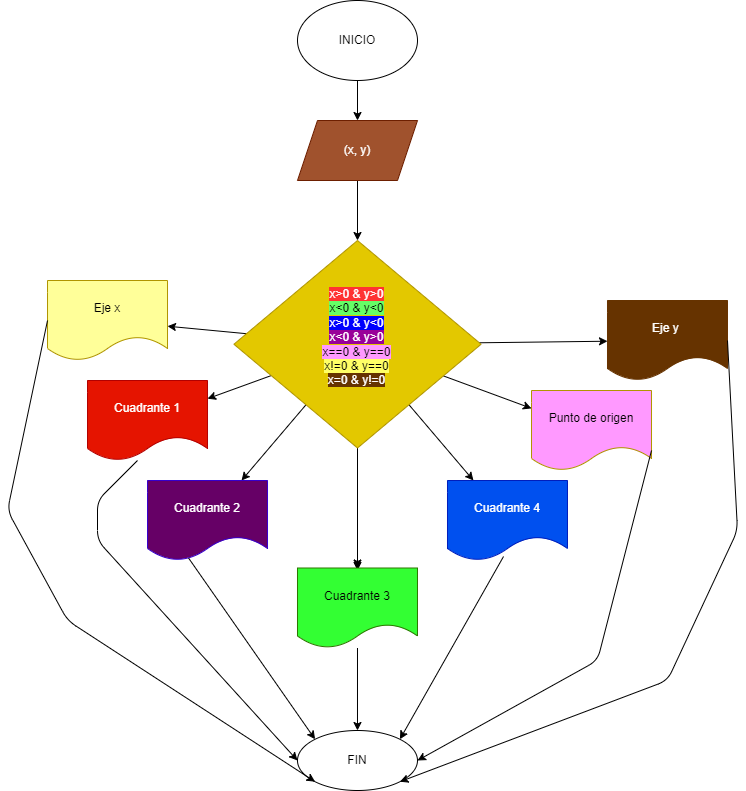

The diagram above was exported from draw.io. Its source (the exported page's mxGraphModel, read from the mxfile embedded in the PNG):
<mxGraphModel dx="1220" dy="360" grid="1" gridSize="10" guides="1" tooltips="1" connect="1" arrows="1" fold="1" page="1" pageScale="1" pageWidth="827" pageHeight="1169" math="0" shadow="0">
  <root>
    <mxCell id="0" />
    <mxCell id="1" parent="0" />
    <mxCell id="4" value="" style="edgeStyle=none;html=1;" parent="1" source="2" target="3" edge="1">
      <mxGeometry relative="1" as="geometry" />
    </mxCell>
    <mxCell id="2" value="INICIO" style="ellipse;whiteSpace=wrap;html=1;" parent="1" vertex="1">
      <mxGeometry x="60" y="40" width="120" height="80" as="geometry" />
    </mxCell>
    <mxCell id="6" value="" style="edgeStyle=none;html=1;" parent="1" source="3" target="5" edge="1">
      <mxGeometry relative="1" as="geometry" />
    </mxCell>
    <mxCell id="3" value="(x, y)" style="shape=parallelogram;perimeter=parallelogramPerimeter;whiteSpace=wrap;html=1;fixedSize=1;fillColor=#a0522d;fontColor=#ffffff;strokeColor=#6D1F00;" parent="1" vertex="1">
      <mxGeometry x="60" y="160" width="120" height="60" as="geometry" />
    </mxCell>
    <mxCell id="10" value="" style="edgeStyle=none;html=1;" parent="1" source="5" edge="1">
      <mxGeometry relative="1" as="geometry">
        <mxPoint x="119.99925000000007" y="610" as="targetPoint" />
      </mxGeometry>
    </mxCell>
    <mxCell id="15" value="" style="edgeStyle=none;html=1;fontColor=#FFFFFF;" parent="1" source="5" target="14" edge="1">
      <mxGeometry relative="1" as="geometry" />
    </mxCell>
    <mxCell id="17" value="" style="edgeStyle=none;html=1;fontColor=#FFFFFF;" parent="1" source="5" target="16" edge="1">
      <mxGeometry relative="1" as="geometry" />
    </mxCell>
    <mxCell id="19" value="" style="edgeStyle=none;html=1;fontColor=#FFFFFF;" parent="1" source="5" target="18" edge="1">
      <mxGeometry relative="1" as="geometry" />
    </mxCell>
    <mxCell id="21" value="" style="edgeStyle=none;html=1;fontColor=#000000;" parent="1" source="5" target="20" edge="1">
      <mxGeometry relative="1" as="geometry" />
    </mxCell>
    <mxCell id="23" value="" style="edgeStyle=none;html=1;fontColor=#FFFFFF;" parent="1" source="5" target="22" edge="1">
      <mxGeometry relative="1" as="geometry" />
    </mxCell>
    <mxCell id="25" value="" style="edgeStyle=none;html=1;fontColor=#FFFFFF;" parent="1" source="5" target="24" edge="1">
      <mxGeometry relative="1" as="geometry" />
    </mxCell>
    <mxCell id="27" value="" style="edgeStyle=none;html=1;fontColor=#FFFFFF;" parent="1" source="5" target="26" edge="1">
      <mxGeometry relative="1" as="geometry" />
    </mxCell>
    <mxCell id="5" value="&lt;font style=&quot;background-color: rgb(255 , 51 , 51)&quot; color=&quot;#ffffff&quot;&gt;x&amp;gt;0 &amp;amp; y&amp;gt;0&lt;/font&gt;&lt;br&gt;&lt;span style=&quot;background-color: rgb(102 , 255 , 102)&quot;&gt;x&amp;lt;0 &amp;amp; y&amp;lt;0&lt;/span&gt;&lt;br&gt;&lt;span style=&quot;background-color: rgb(0 , 0 , 255)&quot;&gt;&lt;font color=&quot;#ffffff&quot;&gt;x&amp;gt;0 &amp;amp; y&amp;lt;0&lt;br&gt;&lt;/font&gt;&lt;/span&gt;&lt;span style=&quot;background-color: rgb(153 , 0 , 153)&quot;&gt;&lt;font color=&quot;#ffffff&quot;&gt;x&amp;lt;0 &amp;amp; y&amp;gt;0&lt;/font&gt;&lt;/span&gt;&lt;br&gt;&lt;span style=&quot;background-color: rgb(255 , 153 , 255)&quot;&gt;x==0 &amp;amp; y==0&lt;/span&gt;&lt;br&gt;&lt;span style=&quot;background-color: rgb(255 , 255 , 102)&quot;&gt;x!=0 &amp;amp; y==0&lt;/span&gt;&lt;br&gt;&lt;span style=&quot;background-color: rgb(102 , 51 , 0)&quot;&gt;&lt;font color=&quot;#ffffff&quot;&gt;x=0 &amp;amp; y!=0&lt;/font&gt;&lt;br&gt;&lt;/span&gt;&amp;nbsp;&amp;nbsp;" style="rhombus;whiteSpace=wrap;html=1;fillColor=#e3c800;strokeColor=#B09500;fontColor=#000000;" parent="1" vertex="1">
      <mxGeometry x="-3.59" y="280" width="247.18" height="207.5" as="geometry" />
    </mxCell>
    <mxCell id="14" value="Cuadrante 1" style="shape=document;whiteSpace=wrap;html=1;boundedLbl=1;fillColor=#e51400;strokeColor=#B20000;fontColor=#ffffff;" parent="1" vertex="1">
      <mxGeometry x="-149.995" y="420" width="120" height="80" as="geometry" />
    </mxCell>
    <mxCell id="16" value="&lt;font color=&quot;#ffffff&quot;&gt;Cuadrante 2&lt;/font&gt;" style="shape=document;whiteSpace=wrap;html=1;boundedLbl=1;fillColor=#660066;strokeColor=#3700CC;fontColor=#ffffff;" parent="1" vertex="1">
      <mxGeometry x="-89.99499999999999" y="520" width="120" height="80" as="geometry" />
    </mxCell>
    <mxCell id="29" value="" style="edgeStyle=none;html=1;" edge="1" parent="1" source="18" target="28">
      <mxGeometry relative="1" as="geometry" />
    </mxCell>
    <mxCell id="18" value="&lt;font color=&quot;#000000&quot;&gt;Cuadrante 3&lt;/font&gt;" style="shape=document;whiteSpace=wrap;html=1;boundedLbl=1;fillColor=#33FF33;strokeColor=#2D7600;fontColor=#ffffff;" parent="1" vertex="1">
      <mxGeometry x="59.995000000000005" y="607.5" width="120" height="80" as="geometry" />
    </mxCell>
    <mxCell id="20" value="&lt;font color=&quot;#ffffff&quot;&gt;Cuadrante 4&lt;/font&gt;" style="shape=document;whiteSpace=wrap;html=1;boundedLbl=1;fillColor=#0050ef;strokeColor=#001DBC;fontColor=#ffffff;" parent="1" vertex="1">
      <mxGeometry x="209.995" y="520" width="120" height="80" as="geometry" />
    </mxCell>
    <mxCell id="22" value="Punto de origen" style="shape=document;whiteSpace=wrap;html=1;boundedLbl=1;fillColor=#FF99FF;strokeColor=#B09500;fontColor=#000000;" parent="1" vertex="1">
      <mxGeometry x="294.005" y="430" width="120" height="80" as="geometry" />
    </mxCell>
    <mxCell id="24" value="Eje x" style="shape=document;whiteSpace=wrap;html=1;boundedLbl=1;fillColor=#FFFF99;strokeColor=#B09500;fontColor=#000000;" parent="1" vertex="1">
      <mxGeometry x="-189.995" y="320" width="120" height="80" as="geometry" />
    </mxCell>
    <mxCell id="26" value="&lt;font color=&quot;#ffffff&quot;&gt;Eje y&amp;nbsp;&lt;/font&gt;" style="shape=document;whiteSpace=wrap;html=1;boundedLbl=1;fillColor=#663300;strokeColor=#663300;fontColor=#000000;" parent="1" vertex="1">
      <mxGeometry x="369.995" y="340" width="120" height="80" as="geometry" />
    </mxCell>
    <mxCell id="28" value="FIN" style="ellipse;whiteSpace=wrap;html=1;" vertex="1" parent="1">
      <mxGeometry x="59.995000000000005" y="770" width="120" height="60" as="geometry" />
    </mxCell>
    <mxCell id="30" value="" style="endArrow=classic;html=1;exitX=0.467;exitY=0.95;exitDx=0;exitDy=0;exitPerimeter=0;entryX=1;entryY=0;entryDx=0;entryDy=0;" edge="1" parent="1" source="20" target="28">
      <mxGeometry width="50" height="50" relative="1" as="geometry">
        <mxPoint x="460" y="930" as="sourcePoint" />
        <mxPoint x="280" y="1010" as="targetPoint" />
      </mxGeometry>
    </mxCell>
    <mxCell id="31" value="" style="endArrow=classic;html=1;exitX=0.342;exitY=0.969;exitDx=0;exitDy=0;exitPerimeter=0;entryX=0;entryY=0;entryDx=0;entryDy=0;" edge="1" parent="1" source="16" target="28">
      <mxGeometry width="50" height="50" relative="1" as="geometry">
        <mxPoint x="-120" y="730" as="sourcePoint" />
        <mxPoint x="-60" y="810" as="targetPoint" />
      </mxGeometry>
    </mxCell>
    <mxCell id="32" value="" style="endArrow=classic;html=1;entryX=0;entryY=0.5;entryDx=0;entryDy=0;" edge="1" parent="1" target="28">
      <mxGeometry width="50" height="50" relative="1" as="geometry">
        <mxPoint x="-100" y="500" as="sourcePoint" />
        <mxPoint x="-170" y="816" as="targetPoint" />
        <Array as="points">
          <mxPoint x="-140" y="540" />
          <mxPoint x="-140" y="580" />
        </Array>
      </mxGeometry>
    </mxCell>
    <mxCell id="33" value="" style="endArrow=classic;html=1;exitX=1;exitY=0.75;exitDx=0;exitDy=0;entryX=1;entryY=0.5;entryDx=0;entryDy=0;" edge="1" parent="1" source="22" target="28">
      <mxGeometry width="50" height="50" relative="1" as="geometry">
        <mxPoint x="500" y="740" as="sourcePoint" />
        <mxPoint x="370" y="1040" as="targetPoint" />
        <Array as="points">
          <mxPoint x="360" y="700" />
        </Array>
      </mxGeometry>
    </mxCell>
    <mxCell id="34" value="" style="endArrow=classic;html=1;exitX=1;exitY=0.5;exitDx=0;exitDy=0;entryX=1;entryY=1;entryDx=0;entryDy=0;" edge="1" parent="1" source="26" target="28">
      <mxGeometry width="50" height="50" relative="1" as="geometry">
        <mxPoint x="520" y="540" as="sourcePoint" />
        <mxPoint x="270" y="1020" as="targetPoint" />
        <Array as="points">
          <mxPoint x="500" y="570" />
          <mxPoint x="430" y="720" />
        </Array>
      </mxGeometry>
    </mxCell>
    <mxCell id="35" value="" style="endArrow=classic;html=1;exitX=0;exitY=0.5;exitDx=0;exitDy=0;entryX=0;entryY=1;entryDx=0;entryDy=0;" edge="1" parent="1" source="24" target="28">
      <mxGeometry width="50" height="50" relative="1" as="geometry">
        <mxPoint x="-290" y="560" as="sourcePoint" />
        <mxPoint x="-240" y="972" as="targetPoint" />
        <Array as="points">
          <mxPoint x="-230" y="550" />
          <mxPoint x="-170" y="660" />
        </Array>
      </mxGeometry>
    </mxCell>
  </root>
</mxGraphModel>